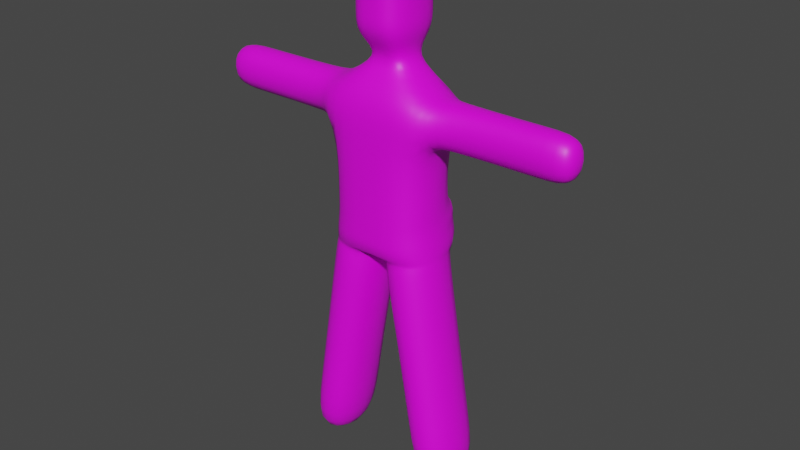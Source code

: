# Source: character.blend  (saved by Blender 3.0.42; exported with 4.5.12 LTS)
import bpy
from mathutils import Matrix  # noqa: F401  (used for matrix-valued properties, if any)

bpy.ops.wm.read_factory_settings(use_empty=True)
scene = bpy.context.scene
scene.name = 'Scene'

# ---- collections
col_collection = bpy.data.collections.new('Collection'); scene.collection.children.link(col_collection)

# ---- images (referenced by path relative to the original .blend; pixels are not part of the script)
import os
ASSET_DIR = os.environ.get("B2B_ASSET_DIR", "")  # directory of the original .blend (textures are referenced by path, not embedded)
HERE = os.path.dirname(os.path.abspath(__file__))  # packed textures are extracted next to this script under _unpacked/

def load_image(name, relpath, width, height, colorspace="sRGB"):
    """Load a texture the original file referenced (path relative to the .blend, or extracted next to this script)."""
    p = next((c for c in (os.path.join(HERE, relpath), os.path.join(ASSET_DIR, relpath)) if relpath and os.path.exists(c)), "")
    if p:
        img = bpy.data.images.load(p, check_existing=True)
        img.name = name
    else:  # same state as the original file: an image datablock whose file is absent (Cycles renders it pink)
        img = bpy.data.images.new(name, width, height)
        img.source = "FILE"
        img.filepath = "//" + (relpath or name)
    img.colorspace_settings.name = colorspace
    return img
img_character_png = load_image('character.png', 'character.png', 1024, 1024, 'sRGB')

# ---- materials (node trees are filled in below, after node groups)
mat_character = bpy.data.materials.new('Character')
mat_character.use_transparent_shadow = False

# ---- material node trees
mat_character.use_nodes = True; mat_character.node_tree.nodes.clear()
_N = mat_character.node_tree.nodes; _L = mat_character.node_tree.links
n0 = _N.new('ShaderNodeBsdfPrincipled'); n0.name = 'Principled BSDF'; n0.location = (10, 300)
n0.distribution = 'GGX'
n0.subsurface_method = 'RANDOM_WALK_SKIN'
n0.inputs[3].default_value = 1.45
n0.inputs[27].default_value = (0.0, 0.0, 0.0, 1.0)
n0.inputs[28].default_value = 1.0
n1 = _N.new('ShaderNodeOutputMaterial'); n1.name = 'Material Output'; n1.location = (300, 300)
n2 = _N.new('ShaderNodeTexImage'); n2.name = 'Image Texture'; n2.location = (-280, 280)
n2.image = img_character_png
_L.new(n0.outputs[0], n1.inputs[0])
_L.new(n2.outputs[0], n0.inputs[0])
n1.is_active_output = True

# ---- world
world_world = bpy.data.worlds.new('World'); scene.world = world_world
world_world.use_nodes = True; world_world.node_tree.nodes.clear()
_N = world_world.node_tree.nodes; _L = world_world.node_tree.links
n0 = _N.new('ShaderNodeOutputWorld'); n0.name = 'World Output'; n0.location = (300, 300)
n1 = _N.new('ShaderNodeBackground'); n1.name = 'Background'; n1.location = (10, 300)
n1.inputs[0].default_value = (0.05088, 0.05088, 0.05088, 1.0)
_L.new(n1.outputs[0], n0.inputs[0])
n0.is_active_output = True
world_world.color = (0.05088, 0.05088, 0.05088)
world_world.use_sun_shadow = False
world_world.sun_shadow_jitter_overblur = 0.0

# ---- meshes
me_cube_001 = bpy.data.meshes.new('Cube.001')
me_cube_001.from_pydata([(-0.1633, -0.14, 0.0), (-0.0001113, -0.1046, 0.9219), (-0.3633, -0.14, 0.0), (-0.2166, -0.14, 0.9219), (-0.1633, 0.14, 0.0), (-0.0001113, 0.181, 0.9219), (-0.3633, 0.14, 0.0), (-0.2166, 0.14, 0.9219), (4.834e-09, -0.1106, 1.7), (-0.1065, -0.1106, 1.7), (-0.1065, 0.14, 1.7), (-6.12e-09, 0.14, 1.7), (-0.2, 0.14, 1.35), (-6.12e-09, 0.14, 1.35), (6.12e-09, -0.14, 1.35), (-0.2, -0.14, 1.35), (-0.2, 0.14, 1.525), (6.12e-09, -0.14, 1.525), (-6.12e-09, 0.14, 1.525), (-0.2, -0.14, 1.525), (-0.7418, -0.07153, 1.525), (-0.7418, -0.07153, 1.35), (-0.7418, 0.07153, 1.35), (-0.7418, 0.07153, 1.525), (4.834e-09, -0.1106, 1.939), (-0.1065, -0.1106, 1.939), (-0.1065, 0.14, 1.939), (-6.12e-09, 0.14, 1.939), (-0.2393, -0.07153, 1.525), (-0.2393, -0.07153, 1.35), (-0.2393, 0.07153, 1.525), (-0.2393, 0.07153, 1.35), (-0.04515, 0.0757, 1.612), (3.969e-10, -0.00908, 1.613), (-3.309e-09, 0.0757, 1.613), (-0.04515, -0.00908, 1.612), (-0.1065, 0.14, 1.846), (-6.12e-09, 0.14, 1.846), (4.834e-09, -0.1106, 1.846), (-0.1065, -0.1106, 1.846), (-0.1214, -0.14, 0.2567), (-0.3214, -0.14, 0.2567), (-0.3214, 0.14, 0.2567), (-0.1214, 0.14, 0.2567), (-0.06068, -0.14, 0.6283), (-0.2607, -0.14, 0.6283), (-0.2607, 0.14, 0.6283), (-0.06068, 0.14, 0.6283), (-0.06045, 0.2367, 1.086), (-0.2, -0.14, 1.046), (-0.2, 0.14, 1.046), (6.12e-09, -0.14, 1.046), (-0.2, 0.14, 1.103), (6.12e-09, -0.14, 1.103), (-6.12e-09, 0.14, 1.103), (-0.2, -0.14, 1.103), (-0.006474, -0.14, 0.891), (-0.2212, -0.14, 0.891), (-0.2212, 0.14, 0.891), (-0.006474, 0.14, 0.891), (-0.06053, 0.2367, 0.9638), (-0.211, -0.14, 0.9638), (-0.211, 0.14, 0.9638), (-7.384e-05, -0.14, 0.9638), (-0.2055, 0.14, 1.005), (-3.692e-05, -0.14, 1.005), (-0.02709, 0.2367, 1.068), (-0.2055, -0.14, 1.005), (-0.004354, 0.2143, 1.025), (-0.004391, 0.2101, 0.9638), (-0.0001113, 0.1828, 0.9274), (-6.845e-09, 0.1566, 1.053), (-0.01538, 0.2475, 0.9325), (-0.2152, -0.14, 0.9325), (-0.2152, 0.14, 0.9325), (-0.0001019, -0.1178, 0.9325), (-9.34e-06, 0.182, 1.025), (-0.0001019, 0.1812, 0.9477), (-0.6207, -0.07153, 1.525), (-0.6207, 0.07153, 1.525), (-0.6207, 0.07153, 1.35), (-0.6207, -0.07153, 1.35), (-6.12e-09, 0.14, 1.773), (-0.1065, -0.1106, 1.773), (-0.1065, 0.14, 1.773), (4.834e-09, -0.1106, 1.773)], [], [(58, 7, 5, 59), (59, 5, 1, 56), (55, 15, 12, 52), (2, 6, 4, 0), (34, 32, 10, 11), (35, 33, 8, 9), (32, 35, 9, 10), (75, 73, 3, 1), (81, 78, 20, 21), (15, 14, 17, 19), (13, 12, 16, 18), (22, 21, 20, 23), (78, 79, 23, 20), (79, 80, 22, 23), (80, 81, 21, 22), (26, 25, 24, 27), (37, 36, 26, 27), (39, 38, 24, 25), (12, 15, 29, 31), (16, 12, 31, 30), (19, 16, 30, 28), (15, 19, 28, 29), (16, 19, 35, 32), (19, 17, 33, 35), (18, 16, 32, 34), (84, 83, 39, 36), (83, 85, 38, 39), (82, 84, 36, 37), (74, 72, 5, 7), (56, 1, 3, 57), (57, 3, 7, 58), (2, 41, 42, 6), (0, 40, 41, 2), (4, 43, 40, 0), (6, 42, 43, 4), (41, 45, 46, 42), (40, 44, 45, 41), (43, 47, 44, 40), (42, 46, 47, 43), (52, 54, 48, 50), (53, 55, 49, 51), (67, 49, 50, 64), (14, 15, 55, 53), (12, 13, 54, 52), (49, 55, 52, 50), (45, 57, 58, 46), (44, 56, 57, 45), (47, 59, 56, 44), (46, 58, 59, 47), (73, 61, 62, 74), (64, 66, 60, 62), (65, 67, 61, 63), (51, 49, 67, 65), (50, 48, 66, 64), (61, 67, 64, 62), (72, 77, 70, 5), (66, 68, 69, 60), (54, 71, 66, 48), (66, 71, 76, 68), (60, 69, 77, 72), (68, 76, 77, 69), (3, 73, 74, 7), (62, 60, 72, 74), (63, 61, 73, 75), (31, 29, 81, 80), (30, 31, 80, 79), (28, 30, 79, 78), (29, 28, 78, 81), (11, 10, 84, 82), (9, 8, 85, 83), (10, 9, 83, 84), (36, 39, 25, 26)])
me_cube_001.polygons.foreach_set('use_smooth', [1, 1, 1, 1, 1, 1, 1, 1, 1, 1, 1, 1, 1, 1, 1, 1, 1, 1, 1, 1, 1, 1, 1, 1, 1, 1, 1, 1, 1, 1, 1, 1, 1, 1, 1, 1, 1, 1, 1, 1, 1, 1, 1, 1, 1, 1, 1, 1, 1, 1, 1, 1, 1, 1, 1, 1, 1, 1, 1, 1, 0, 1, 1, 1, 1, 1, 1, 1, 1, 1, 1, 1])
_uv = me_cube_001.uv_layers.new(name='UVMap')
_uv.uv.foreach_set('vector', [0.4916, 0.1341, 0.4751, 0.1403, 0.2365, 9.191e-05, 0.339, 0.04501, 0.339, 0.04501, 0.2365, 9.191e-05, 0.5156, 0.08483, 0.4891, 0.1032, 0.6112, 0.303, 0.8618, 0.4196, 0.3116, 0.4028, 0.3547, 0.303, 0.5559, 0.115, 0.5559, 0.1155, 0.5556, 0.1156, 0.5557, 0.1156, 0.3385, 0.7164, 0.4727, 0.7237, 0.226, 0.7717, 0.0948, 0.7332, 0.6927, 0.7374, 0.8153, 0.7443, 0.9994, 0.7001, 0.7013, 0.7638, 0.4727, 0.7237, 0.6927, 0.7374, 0.7013, 0.7638, 0.226, 0.7717, 0.5334, 0.08145, 0.5938, 0.1495, 0.5916, 0.144, 0.5156, 0.08483, 0.5001, 0.5179, 0.477, 0.5528, 0.6104, 0.556, 0.6104, 0.5194, 0.8618, 0.4196, 0.9853, 0.3909, 0.9124, 0.649, 0.8152, 0.5984, 0.039, 0.4453, 0.3116, 0.4028, 0.3298, 0.6101, 0.1353, 0.5083, 0.6104, 0.488, 0.6104, 0.5194, 0.6104, 0.556, 0.6104, 0.5324, 0.477, 0.5528, 0.5001, 0.5332, 0.6104, 0.5324, 0.6104, 0.556, 0.5001, 0.5332, 0.477, 0.4868, 0.6104, 0.488, 0.6104, 0.5324, 0.477, 0.4868, 0.5001, 0.5179, 0.6104, 0.5194, 0.6104, 0.488, 0.3321, 0.9295, 0.7049, 0.9302, 0.9906, 0.9709, 0.02813, 0.9363, 0.2381, 0.9859, 0.3532, 0.9112, 0.3321, 0.9295, 0.02813, 0.9363, 0.7049, 0.8827, 0.9932, 0.8827, 0.9906, 0.9709, 0.7049, 0.9302, 0.3116, 0.4028, 0.8618, 0.4196, 0.9147, 0.4374, 0.3836, 0.4706, 0.3298, 0.6101, 0.3116, 0.4028, 0.3836, 0.4706, 0.3833, 0.5372, 0.8152, 0.5984, 0.3298, 0.6101, 0.3853, 0.5807, 0.869, 0.5772, 0.8618, 0.4196, 0.8152, 0.5984, 0.869, 0.5772, 0.9147, 0.4374, 0.3298, 0.6101, 0.8152, 0.5984, 0.6927, 0.7374, 0.4727, 0.7237, 0.8152, 0.5984, 0.9124, 0.649, 0.8153, 0.7443, 0.6927, 0.7374, 0.1353, 0.5083, 0.3298, 0.6101, 0.4727, 0.7237, 0.3385, 0.7164, 0.2341, 0.8867, 0.7049, 0.8169, 0.7049, 0.8827, 0.2329, 0.9177, 0.7049, 0.8169, 0.9998, 0.8164, 0.9932, 0.8827, 0.7049, 0.8827, 0.03745, 0.9045, 0.2341, 0.8867, 0.2329, 0.9177, 0.2381, 0.9859, 0.4653, 0.1429, 0.2229, 0.07047, 0.2365, 9.191e-05, 0.4751, 0.1403, 0.4891, 0.1032, 0.5156, 0.08483, 0.5916, 0.144, 0.5829, 0.1366, 0.5829, 0.1366, 0.5916, 0.144, 0.4751, 0.1403, 0.4916, 0.1341, 0.5559, 0.115, 0.5555, 0.1156, 0.556, 0.1157, 0.5559, 0.1155, 0.5557, 0.1156, 0.5554, 0.1162, 0.5555, 0.1156, 0.5559, 0.115, 0.5556, 0.1156, 0.5556, 0.1164, 0.5554, 0.1162, 0.5557, 0.1156, 0.5559, 0.1155, 0.556, 0.1157, 0.5556, 0.1164, 0.5556, 0.1156, 0.5555, 0.1156, 0.5557, 0.1176, 0.5509, 0.1157, 0.556, 0.1157, 0.5554, 0.1162, 0.5613, 0.1183, 0.5557, 0.1176, 0.5555, 0.1156, 0.5556, 0.1164, 0.5563, 0.1145, 0.5613, 0.1183, 0.5554, 0.1162, 0.556, 0.1157, 0.5509, 0.1157, 0.5563, 0.1145, 0.5556, 0.1164, 0.3547, 0.303, 0.08209, 0.303, 0.2632, 0.1543, 0.4117, 0.1821, 0.8353, 0.303, 0.6112, 0.303, 0.628, 0.1899, 0.7795, 0.1158, 0.6151, 0.1737, 0.628, 0.1899, 0.4117, 0.1821, 0.4316, 0.1657, 0.9853, 0.3909, 0.8618, 0.4196, 0.6112, 0.303, 0.8353, 0.303, 0.3116, 0.4028, 0.039, 0.4453, 0.08209, 0.303, 0.3547, 0.303, 0.628, 0.1899, 0.6112, 0.303, 0.3547, 0.303, 0.4117, 0.1821, 0.5557, 0.1176, 0.5829, 0.1366, 0.4916, 0.1341, 0.5509, 0.1157, 0.5613, 0.1183, 0.4891, 0.1032, 0.5829, 0.1366, 0.5557, 0.1176, 0.5563, 0.1145, 0.339, 0.04501, 0.4891, 0.1032, 0.5613, 0.1183, 0.5509, 0.1157, 0.4916, 0.1341, 0.339, 0.04501, 0.5563, 0.1145, 0.5938, 0.1495, 0.6029, 0.1596, 0.4508, 0.1518, 0.4653, 0.1429, 0.4316, 0.1657, 0.2519, 0.137, 0.2186, 0.09148, 0.4508, 0.1518, 0.6191, 0.09491, 0.6151, 0.1737, 0.6029, 0.1596, 0.5734, 0.08535, 0.7795, 0.1158, 0.628, 0.1899, 0.6151, 0.1737, 0.6191, 0.09491, 0.4117, 0.1821, 0.2632, 0.1543, 0.2519, 0.137, 0.4316, 0.1657, 0.6029, 0.1596, 0.6151, 0.1737, 0.4316, 0.1657, 0.4508, 0.1518, 0.2229, 0.07047, 0.1513, 0.01559, 0.216, 0.0004917, 0.2365, 9.191e-05, 0.2519, 0.137, 0.1176, 0.1029, 0.1611, 0.06282, 0.2186, 0.09148, 0.08209, 0.303, 0.122, 0.1334, 0.2519, 0.137, 0.2632, 0.1543, 0.2519, 0.137, 0.122, 0.1334, 0.05828, 0.09909, 0.1176, 0.1029, 0.2186, 0.09148, 0.1611, 0.06282, 0.1513, 0.01559, 0.2229, 0.07047, 0.1176, 0.1029, 0.05828, 0.09909, 0.1513, 0.01559, 0.1611, 0.06282, 0.5916, 0.144, 0.5938, 0.1495, 0.4653, 0.1429, 0.4751, 0.1403, 0.4508, 0.1518, 0.2186, 0.09148, 0.2229, 0.07047, 0.4653, 0.1429, 0.5734, 0.08535, 0.6029, 0.1596, 0.5938, 0.1495, 0.5334, 0.08145, 0.2137, 0.485, 0.2137, 0.5134, 0.5001, 0.5179, 0.477, 0.4868, 0.2137, 0.5359, 0.2137, 0.485, 0.477, 0.4868, 0.5001, 0.5332, 0.2137, 0.5595, 0.2137, 0.5359, 0.5001, 0.5332, 0.477, 0.5528, 0.2137, 0.5134, 0.2137, 0.5595, 0.477, 0.5528, 0.5001, 0.5179, 0.0948, 0.7332, 0.226, 0.7717, 0.2255, 0.8169, 0.03745, 0.9045, 0.7013, 0.7638, 0.9994, 0.7001, 0.9998, 0.8164, 0.7049, 0.8169, 0.226, 0.7717, 0.7013, 0.7638, 0.7049, 0.8169, 0.2255, 0.8169, 0.3532, 0.9112, 0.7049, 0.8827, 0.7049, 0.9302, 0.3321, 0.9295])
me_cube_001.materials.append(mat_character)
me_cube_001.use_remesh_fix_poles = True
me_cube_001.use_remesh_preserve_attributes = False
me_cube_001.update()
arm_metarig = bpy.data.armatures.new('metarig')  # bones are not reproduced

# ---- objects
ob_character = bpy.data.objects.new('Character', me_cube_001)
ob_metarig = bpy.data.objects.new('metarig', arm_metarig)

# ---- transforms, parenting, visibility, modifiers, constraints
ob_character.parent = ob_metarig
ob_character.matrix_parent_inverse = Matrix(((1.111, -0.0, 0.0, -0.0), (-0.0, 1.111, -0.0, 0.0), (0.0, -0.0, 1.111, -0.0), (-0.0, 0.0, -0.0, 1.0)))
ob_character.location = (0.0, 0.0, 0.0)
_vg = ob_character.vertex_groups.new(name='spine')
for _i, _w in zip([5, 7, 48, 50, 52, 54, 59, 60, 62, 64, 66, 68, 69, 70, 71, 72, 74, 76, 77], [0.285, 0.02269, 0.406, 0.06727, 0.04838, 0.154, 0.05134, 0.4631, 0.05252, 0.06265, 0.5024, 0.4979, 0.481, 0.3748, 0.4229, 0.392, 0.04136, 0.4813, 0.4376]): _vg.add([_i], _w, 'REPLACE')
_vg = ob_character.vertex_groups.new(name='spine.001')
for _i, _w in zip([12, 13, 14, 48, 49, 50, 51, 52, 53, 54, 55, 60, 62, 63, 64, 65, 66, 68, 69, 70, 71, 72, 74, 75, 76, 77], [0.0113, 0.07972, 0.06487, 0.2351, 0.02046, 0.1818, 0.1777, 0.4963, 0.4481, 0.5385, 0.1064, 0.07406, 0.04452, 0.06643, 0.09729, 0.1073, 0.171, 0.1465, 0.08915, 0.02814, 0.2717, 0.0383, 0.003769, 0.03457, 0.1742, 0.06413]): _vg.add([_i], _w, 'REPLACE')
_vg = ob_character.vertex_groups.new(name='spine.002')
_vg = ob_character.vertex_groups.new(name='spine.003')
for _i, _w in zip([12, 13, 16, 18, 32, 34, 48, 54, 66, 68, 71, 76], [0.04289, 0.6011, 0.01636, 0.4075, 0.02588, 0.0805, 0.02515, 0.1077, 0.008259, 0.00238, 0.05204, 0.0144]): _vg.add([_i], _w, 'REPLACE')
_vg = ob_character.vertex_groups.new(name='spine.004')
for _i, _w in zip([13, 16, 18, 32, 34], [0.05155, 0.001128, 0.3452, 0.0138, 0.06808]): _vg.add([_i], _w, 'REPLACE')
_vg = ob_character.vertex_groups.new(name='spine.005')
for _i, _w in zip([8, 9, 10, 11, 16, 17, 18, 19, 27, 32, 33, 34, 35, 36, 37, 38, 82, 83, 84, 85], [0.1421, 0.1208, 0.1843, 0.2041, 0.05703, 0.1371, 0.08434, 0.06696, 0.002748, 0.6904, 0.8927, 0.5876, 0.8317, 0.05311, 0.07191, 0.007888, 0.138, 0.06041, 0.1187, 0.075]): _vg.add([_i], _w, 'REPLACE')
_vg = ob_character.vertex_groups.new(name='spine.006')
for _i, _w in zip([8, 9, 10, 11, 24, 25, 26, 27, 32, 33, 34, 35, 36, 37, 38, 39, 82, 83, 84, 85], [0.8478, 0.8657, 0.7665, 0.7286, 0.9954, 0.9916, 0.9709, 0.9659, 0.1341, 0.04829, 0.1924, 0.07849, 0.9323, 0.9057, 0.9686, 0.9752, 0.8171, 0.9204, 0.8494, 0.9082]): _vg.add([_i], _w, 'REPLACE')
_vg = ob_character.vertex_groups.new(name='shoulder.L')
_vg = ob_character.vertex_groups.new(name='upper_arm.L')
_vg = ob_character.vertex_groups.new(name='forearm.L')
_vg = ob_character.vertex_groups.new(name='hand.L')
_vg = ob_character.vertex_groups.new(name='shoulder.R')
for _i, _w in zip([12, 14, 15, 16, 17, 18, 19, 28, 30, 32, 33, 34, 35, 78, 79], [0.02583, 0.1279, 0.03861, 0.7348, 0.74, 0.08979, 0.7509, 0.05347, 0.01547, 0.08618, 0.04877, 0.05436, 0.06714, 0.02673, 0.007734]): _vg.add([_i], _w, 'REPLACE')
_vg = ob_character.vertex_groups.new(name='upper_arm.R')
for _i, _w in zip([12, 15, 16, 19, 20, 21, 22, 23, 28, 29, 30, 31, 78, 79, 80, 81], [0.06824, 0.06234, 0.07946, 0.09123, 0.127, 0.1267, 0.02078, 0.02272, 0.9045, 0.9048, 0.9404, 0.949, 0.5157, 0.4815, 0.4849, 0.5157]): _vg.add([_i], _w, 'REPLACE')
_vg = ob_character.vertex_groups.new(name='forearm.R')
for _i, _w in zip([20, 21, 22, 23, 78, 79, 80, 81], [0.8634, 0.8637, 0.9625, 0.9614, 0.4317, 0.4807, 0.4812, 0.4318]): _vg.add([_i], _w, 'REPLACE')
_vg = ob_character.vertex_groups.new(name='hand.R')
_vg = ob_character.vertex_groups.new(name='breast.L')
_vg = ob_character.vertex_groups.new(name='breast.R')
for _i, _w in zip([12, 13, 14, 15, 16, 17, 18, 19, 29, 31, 48, 50, 51, 52, 53, 54, 55, 65, 80, 81], [0.7841, 0.1681, 0.6997, 0.8336, 0.05373, 0.08531, 0.0003877, 0.07273, 0.05916, 0.01001, 0.00763, 0.03416, 0.05625, 0.122, 0.1371, 0.03489, 0.113, 0.0187, 0.005004, 0.02958]): _vg.add([_i], _w, 'REPLACE')
_vg = ob_character.vertex_groups.new(name='pelvis.L')
for _i, _w in zip([5, 48, 59, 60, 66, 68, 69, 70, 71, 72, 76, 77], [0.2443, 0.02142, 0.03737, 0.1166, 0.05779, 0.08337, 0.1248, 0.2069, 0.04672, 0.1931, 0.07772, 0.1631]): _vg.add([_i], _w, 'REPLACE')
_vg = ob_character.vertex_groups.new(name='pelvis.R')
for _i, _w in zip([1, 3, 5, 7, 14, 15, 48, 49, 50, 51, 52, 53, 54, 55, 56, 57, 59, 60, 61, 62, 63, 64, 65, 66, 67, 68, 69, 70, 71, 72, 73, 74, 75, 76, 77], [0.602, 0.1553, 0.2449, 0.0345, 0.05958, 0.02358, 0.06746, 0.8188, 0.09562, 0.6562, 0.1124, 0.3428, 0.03299, 0.7085, 0.1244, 0.02623, 0.0721, 0.1302, 0.3686, 0.05592, 0.6973, 0.07745, 0.7028, 0.07694, 0.6806, 0.09774, 0.1352, 0.2115, 0.0667, 0.2004, 0.2213, 0.04399, 0.6715, 0.09234, 0.1704]): _vg.add([_i], _w, 'REPLACE')
_vg = ob_character.vertex_groups.new(name='thigh.L')
_vg = ob_character.vertex_groups.new(name='shin.L')
_vg = ob_character.vertex_groups.new(name='foot.L')
_vg = ob_character.vertex_groups.new(name='toe.L')
_vg = ob_character.vertex_groups.new(name='heel.02.L')
_vg = ob_character.vertex_groups.new(name='thigh.R')
for _i, _w in zip([1, 3, 5, 7, 40, 41, 43, 44, 45, 46, 47, 48, 49, 50, 51, 52, 53, 54, 55, 56, 57, 58, 59, 60, 61, 62, 63, 64, 65, 66, 67, 68, 69, 70, 71, 72, 73, 74, 75, 76, 77], [0.3771, 0.8305, 0.2122, 0.877, 0.03463, 0.01519, 0.01931, 0.9724, 0.9717, 0.9585, 0.9596, 0.18, 0.1121, 0.5846, 0.09586, 0.1722, 0.02779, 0.07954, 0.04185, 0.863, 0.9561, 0.968, 0.8271, 0.1921, 0.6054, 0.8116, 0.2096, 0.7163, 0.1469, 0.1368, 0.2798, 0.1276, 0.1411, 0.1549, 0.1037, 0.1559, 0.7606, 0.8498, 0.2695, 0.1186, 0.144]): _vg.add([_i], _w, 'REPLACE')
_vg = ob_character.vertex_groups.new(name='shin.R')
for _i, _w in zip([0, 40, 41, 42, 43, 45, 46, 47], [0.02809, 0.9118, 0.9106, 0.9393, 0.927, 0.0007447, 0.02784, 0.01098]): _vg.add([_i], _w, 'REPLACE')
_vg = ob_character.vertex_groups.new(name='foot.R')
for _i, _w in zip([0, 2, 4, 40, 41], [0.893, 0.9264, 0.002728, 0.02865, 0.05008]): _vg.add([_i], _w, 'REPLACE')
_vg = ob_character.vertex_groups.new(name='toe.R')
_vg = ob_character.vertex_groups.new(name='heel.02.R')
for _i, _w in zip([0, 2, 4, 6, 42, 43], [0.06624, 0.04845, 0.9553, 0.9716, 0.01973, 0.01728]): _vg.add([_i], _w, 'REPLACE')
_m = ob_character.modifiers.new('Mirror', 'MIRROR')
_m = ob_character.modifiers.new('Subdivision', 'SUBSURF')
_m.levels = 2
_m = ob_character.modifiers.new('Armature', 'ARMATURE')
_m.object = ob_metarig
ob_metarig.location = (0.0, 0.0, 0.0)
ob_metarig.scale = (0.8999, 0.8999, 0.8999)
ob_metarig.show_in_front = True

# ---- collection membership
col_collection.objects.link(ob_character)
col_collection.objects.link(ob_metarig)

# ---- scene / render settings (as saved in the file)
scene.frame_start = 1; scene.frame_end = 250; scene.frame_set(1)
scene.render.engine = 'BLENDER_EEVEE_NEXT'
scene.cycles.sampling_pattern = 'TABULATED_SOBOL'
scene.cycles.use_light_tree = False
scene.view_settings.view_transform = 'Filmic'
bpy.context.view_layer.update()

# ---- added for rendering (the .blend has no active camera and no usable light): camera, sun
cam_auto = bpy.data.cameras.new('AutoCamera')
cam_auto.lens = 50.0
cam_auto.sensor_width = 36.0
cam_auto.clip_end = 1000.0
ob_auto_camera = bpy.data.objects.new('AutoCamera', cam_auto)
scene.collection.objects.link(ob_auto_camera)
ob_auto_camera.location = (2.25511, -2.66534, 2.78202)
ob_auto_camera.rotation_euler = (1.09748, -7.21219e-08, 0.694738)
scene.camera = ob_auto_camera
light_auto_sun = bpy.data.lights.new('AutoSun', 'SUN')
light_auto_sun.energy = 3.0
light_auto_sun.angle = 0.0523599
ob_auto_sun = bpy.data.objects.new('AutoSun', light_auto_sun)
scene.collection.objects.link(ob_auto_sun)
ob_auto_sun.rotation_euler = (0.872665, 0.174533, 0.523599)
bpy.context.view_layer.update()
